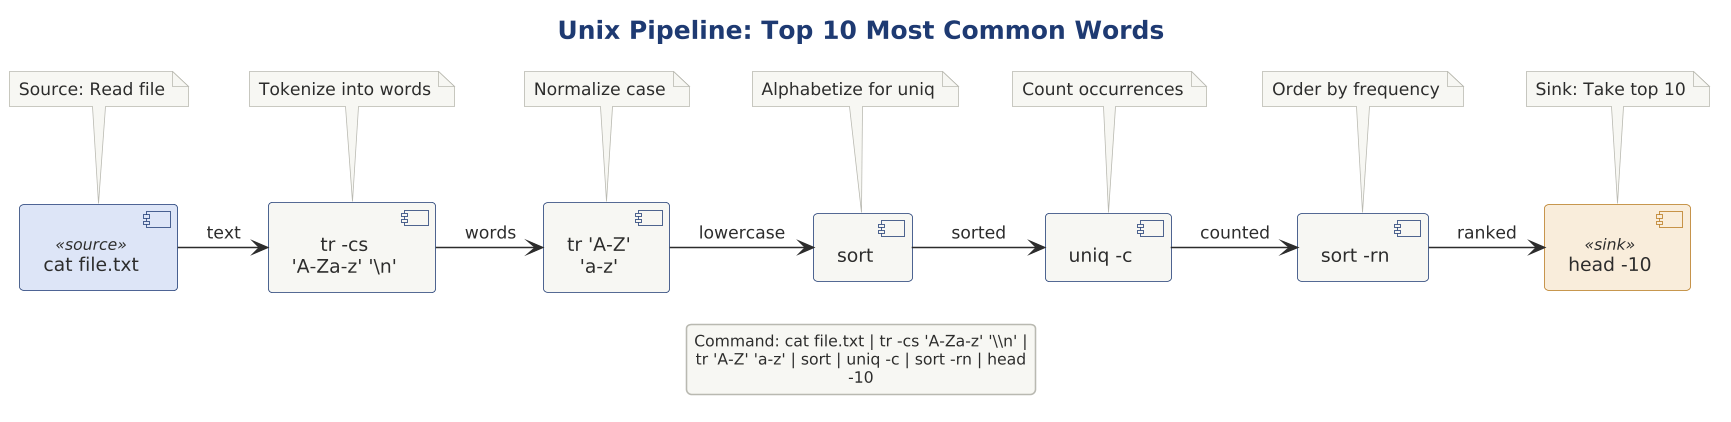

The diagram above was rendered by PlantUML. Its source (embedded in the PNG):
@startuml
scale 1.5625
' Unix Command Pipeline Example
' Shows the classic word frequency counting pipeline

!include ../../../../../../tooling/styles/plantuml/structural/component-diagram-style.iuml
!include pipe-and-filter-roles.iuml

title Unix Pipeline: Top 10 Most Common Words

[cat file.txt] <<source>> as cat
[tr -cs\n'A-Za-z' '\\n'] as tr1
[tr 'A-Z'\n'a-z'] as tr2
[sort] as sort1
[uniq -c] as uniq
[sort -rn] as sort2
[head -10] <<sink>> as head

cat -right-> tr1 : "text"
tr1 -right-> tr2 : "words"
tr2 -right-> sort1 : "lowercase"
sort1 -right-> uniq : "sorted"
uniq -right-> sort2 : "counted"
sort2 -right-> head : "ranked"

note top of cat
    Source: Read file
end note

note top of tr1
    Tokenize into words
end note

note top of tr2
    Normalize case
end note

note top of sort1
    Alphabetize for uniq
end note

note top of uniq
    Count occurrences
end note

note top of sort2
    Order by frequency
end note

note top of head
    Sink: Take top 10
end note

legend bottom
    Command: cat file.txt | tr -cs 'A-Za-z' '\\n' | tr 'A-Z' 'a-z' | sort | uniq -c | sort -rn | head -10
endlegend

@enduml